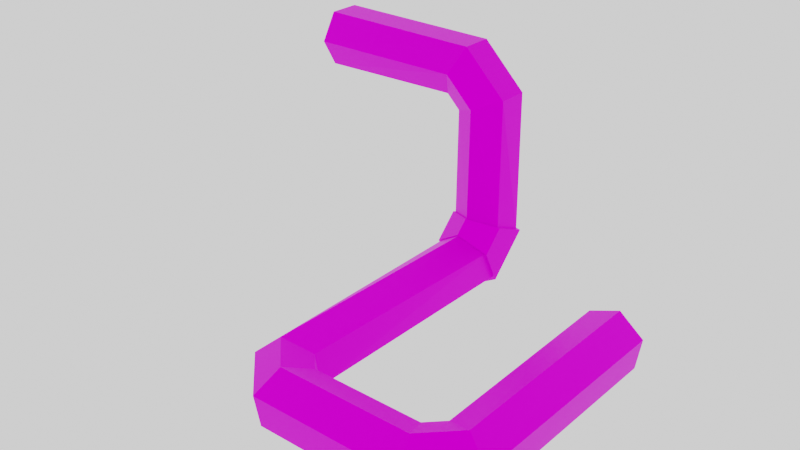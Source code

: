# Source: Pipe.blend  (saved by Blender 3.1.7; exported with 4.5.12 LTS)
import bpy
from mathutils import Matrix  # noqa: F401  (used for matrix-valued properties, if any)

bpy.ops.wm.read_factory_settings(use_empty=True)
scene = bpy.context.scene
scene.name = 'Scene'

# ---- collections
col_collection = bpy.data.collections.new('Collection'); scene.collection.children.link(col_collection)

# ---- images (referenced by path relative to the original .blend; pixels are not part of the script)
import os
ASSET_DIR = os.environ.get("B2B_ASSET_DIR", "")  # directory of the original .blend (textures are referenced by path, not embedded)
HERE = os.path.dirname(os.path.abspath(__file__))  # packed textures are extracted next to this script under _unpacked/

def load_image(name, relpath, width, height, colorspace="sRGB"):
    """Load a texture the original file referenced (path relative to the .blend, or extracted next to this script)."""
    p = next((c for c in (os.path.join(HERE, relpath), os.path.join(ASSET_DIR, relpath)) if relpath and os.path.exists(c)), "")
    if p:
        img = bpy.data.images.load(p, check_existing=True)
        img.name = name
    else:  # same state as the original file: an image datablock whose file is absent (Cycles renders it pink)
        img = bpy.data.images.new(name, width, height)
        img.source = "FILE"
        img.filepath = "//" + (relpath or name)
    img.colorspace_settings.name = colorspace
    return img
img_rust_texture_png = load_image('rust texture.png', 'rust texture.png', 1024, 1024, 'sRGB')

# ---- materials (node trees are filled in below, after node groups)
mat_material_002 = bpy.data.materials.new('Material.002')
mat_material_002.use_transparent_shadow = False

# ---- material node trees
mat_material_002.use_nodes = True; mat_material_002.node_tree.nodes.clear()
_N = mat_material_002.node_tree.nodes; _L = mat_material_002.node_tree.links
n0 = _N.new('ShaderNodeOutputMaterial'); n0.name = 'Material Output'; n0.location = (300, 300)
n1 = _N.new('ShaderNodeBsdfPrincipled'); n1.name = 'Principled BSDF'; n1.location = (10, 300)
n1.distribution = 'GGX'
n1.subsurface_method = 'RANDOM_WALK_SKIN'
n1.inputs[1].default_value = 0.8421
n1.inputs[3].default_value = 1.45
n1.inputs[13].default_value = 0.0
n1.inputs[27].default_value = (0.0, 0.0, 0.0, 1.0)
n1.inputs[28].default_value = 1.0
n2 = _N.new('ShaderNodeTexImage'); n2.name = 'Image Texture'; n2.location = (-400, 200)
n2.image = img_rust_texture_png
_L.new(n1.outputs[0], n0.inputs[0])
_L.new(n2.outputs[0], n1.inputs[0])
n0.is_active_output = True

# ---- world
world_world = bpy.data.worlds.new('World'); scene.world = world_world
world_world.use_nodes = True; world_world.node_tree.nodes.clear()
_N = world_world.node_tree.nodes; _L = world_world.node_tree.links
n0 = _N.new('ShaderNodeOutputWorld'); n0.name = 'World Output'; n0.location = (300, 300)
n1 = _N.new('ShaderNodeBackground'); n1.name = 'Background'; n1.location = (10, 300)
n1.inputs[0].default_value = (1.0, 1.0, 1.0, 1.0)
_L.new(n1.outputs[0], n0.inputs[0])
n0.is_active_output = True
world_world.color = (0.05088, 0.05088, 0.05088)
world_world.use_sun_shadow = False
world_world.sun_shadow_jitter_overblur = 0.0

# ---- meshes
me_nurbspath_001 = bpy.data.meshes.new('NurbsPath.001')
me_nurbspath_001.from_pydata([(-4.0, 5.255, 3.442), (-4.0, 4.745, 3.442), (-4.0, 4.49, 3.0), (-4.0, 4.745, 2.558), (-4.0, 5.255, 2.558), (-4.0, 5.51, 3.0), (-1.293, 5.255, 3.408), (-1.293, 4.745, 3.408), (-1.462, 4.49, 3.0), (-1.631, 4.745, 2.592), (-1.631, 5.255, 2.592), (-1.462, 5.51, 3.0), (-0.5919, 5.255, 2.707), (-0.5919, 4.745, 2.707), (-1.0, 4.49, 2.538), (-1.408, 4.745, 2.369), (-1.408, 5.255, 2.369), (-1.0, 5.51, 2.538), (-0.5396, 5.203, 0.3779), (-0.5799, 4.733, 0.5724), (-1.04, 4.53, 0.6564), (-1.46, 4.797, 0.5457), (-1.42, 5.267, 0.3512), (-0.9597, 5.47, 0.2672), (-0.5396, 4.622, -0.2026), (-0.5799, 4.428, 0.2671), (-1.04, 4.344, 0.4697), (-1.46, 4.454, 0.2026), (-1.42, 4.649, -0.2671), (-0.9597, 4.733, -0.4697), (-0.5599, 0.6441, -0.1822), (-0.6342, 0.6133, 0.3214), (-1.074, 0.4311, 0.5036), (-1.44, 0.2795, 0.1822), (-1.366, 0.3103, -0.3214), (-0.9258, 0.4925, -0.5036), (-0.3559, 0.4401, -0.1822), (-0.3867, 0.3658, 0.3214), (-0.5689, -0.07422, 0.5036), (-0.7205, -0.4401, 0.1822), (-0.6897, -0.3658, -0.3214), (-0.5075, 0.07422, -0.5036), (1.356, 0.4401, -0.1822), (1.387, 0.3658, 0.3214), (1.569, -0.07422, 0.5036), (1.72, -0.4401, 0.1822), (1.69, -0.3658, -0.3214), (1.507, 0.07422, -0.5036), (1.56, 0.6441, -0.1822), (1.634, 0.6133, 0.3214), (2.074, 0.4311, 0.5036), (2.44, 0.2795, 0.1822), (2.366, 0.3103, -0.3214), (1.926, 0.4925, -0.5036), (1.524, 3.923, -0.1822), (1.604, 3.923, 0.3214), (2.08, 3.923, 0.5036), (2.476, 3.923, 0.1822), (2.396, 3.923, -0.3214), (1.92, 3.923, -0.5036), (-0.4933, 5.246, 0.3927), (-0.5376, 4.729, 0.6068), (-1.044, 4.506, 0.6991), (-1.507, 4.8, 0.5774), (-1.462, 5.317, 0.3633), (-0.9557, 5.54, 0.2709), (-0.4933, 4.607, -0.2462), (-0.5376, 4.393, 0.2707), (-1.044, 4.301, 0.4937), (-1.507, 4.423, 0.1998), (-1.462, 4.637, -0.3171), (-0.9557, 4.729, -0.5401)], [], [(0, 6, 11, 5), (1, 7, 6, 0), (2, 8, 7, 1), (3, 9, 8, 2), (4, 10, 9, 3), (5, 11, 10, 4), (6, 12, 17, 11), (7, 13, 12, 6), (8, 14, 13, 7), (9, 15, 14, 8), (10, 16, 15, 9), (11, 17, 16, 10), (12, 18, 23, 17), (13, 19, 18, 12), (14, 20, 19, 13), (15, 21, 20, 14), (16, 22, 21, 15), (17, 23, 22, 16), (18, 24, 29, 23), (19, 25, 24, 18), (20, 26, 25, 19), (21, 27, 26, 20), (22, 28, 27, 21), (23, 29, 28, 22), (24, 30, 35, 29), (25, 31, 30, 24), (26, 32, 31, 25), (27, 33, 32, 26), (28, 34, 33, 27), (29, 35, 34, 28), (30, 36, 41, 35), (31, 37, 36, 30), (32, 38, 37, 31), (33, 39, 38, 32), (34, 40, 39, 33), (35, 41, 40, 34), (36, 42, 47, 41), (37, 43, 42, 36), (38, 44, 43, 37), (39, 45, 44, 38), (40, 46, 45, 39), (41, 47, 46, 40), (42, 48, 53, 47), (43, 49, 48, 42), (44, 50, 49, 43), (45, 51, 50, 44), (46, 52, 51, 45), (47, 53, 52, 46), (48, 54, 59, 53), (49, 55, 54, 48), (50, 56, 55, 49), (51, 57, 56, 50), (52, 58, 57, 51), (53, 59, 58, 52), (60, 66, 71, 65), (61, 67, 66, 60), (62, 68, 67, 61), (63, 69, 68, 62), (64, 70, 69, 63), (65, 71, 70, 64), (71, 66, 67, 68, 69, 70), (65, 64, 63, 62, 61, 60)])
_uv = me_nurbspath_001.uv_layers.new(name='UVMap')
_uv.uv.foreach_set('vector', [4.062, -1.76, 4.062, -0.3075, 3.777, -0.3078, 3.756, -1.67, -1.164, 0.6386, -1.057, 2.338, -1.395, 2.35, -1.502, 0.6509, 3.576, 3.473, 3.589, 1.923, 3.896, 1.785, 3.896, 3.431, 3.234, -0.2195, 3.257, -1.492, 3.543, -1.499, 3.543, -0.1366, 3.756, -3.354, 3.752, -1.905, 3.412, -1.902, 3.417, -3.351, 4.076, -3.309, 4.076, -1.76, 3.77, -1.901, 3.756, -3.354, -1.395, 2.35, -1.395, 2.947, -1.587, 2.737, -1.587, 2.343, -1.057, 2.338, -1.057, 2.935, -1.395, 2.947, -1.395, 2.35, 0.7864, 1.248, 0.4174, 1.349, 0.2183, 1.075, 0.7783, 0.9208, 3.412, -1.902, 3.417, -1.708, 3.243, -1.499, 3.234, -1.9, 3.752, -1.905, 3.756, -1.712, 3.417, -1.708, 3.412, -1.902, -1.587, 3.456, -1.971, 3.462, -1.857, 3.143, -1.672, 3.14, 2.368, 0.06514, 1.594, 0.876, 1.323, 0.677, 2.084, -0.1054, 0.2183, 1.075, -0.5821, 2.241, -0.8362, 2.246, 0.0401, 0.9787, 0.4174, 1.349, -0.2844, 2.385, -0.5821, 2.241, 0.2183, 1.075, 0.7109, 0.9209, -0.03475, 0.4803, 0.197, 0.2369, 0.961, 0.7031, -1.857, 3.143, -2.894, 2.293, -2.65, 2.225, -1.715, 2.999, -1.971, 3.462, -3.14, 2.514, -2.894, 2.293, -1.857, 3.143, 1.594, 0.876, 1.38, 1.377, 1.052, 1.313, 1.323, 0.677, -0.5821, 2.241, -0.5897, 2.466, -0.8507, 2.673, -0.8362, 2.246, -0.2844, 2.385, -0.289, 2.522, -0.5897, 2.466, -0.5821, 2.241, -0.03475, 0.4803, -0.2109, 0.2107, 0.1012, 0.09027, 0.197, 0.2369, -2.894, 2.293, -3.04, 1.86, -2.731, 1.985, -2.65, 2.225, -1.163, 0.6386, -1.32, 0.1508, -0.9824, 0.1156, -0.8507, 0.5249, 1.38, 1.377, 1.283, 3.484, 0.961, 3.59, 1.052, 1.313, -0.5897, 2.466, 0.7864, 3.171, 0.5555, 3.416, -0.8507, 2.673, 3.234, -3.293, 3.234, -0.6962, 2.919, -0.8218, 2.901, -3.354, -0.2109, 0.2107, -0.6928, -1.973, -0.357, -1.925, 0.1012, 0.09027, -3.04, 1.86, -1.878, 0.6386, -1.587, 0.8094, -2.731, 1.985, -1.32, 0.1508, -1.175, -2.665, -0.8507, -2.766, -0.9824, 0.1156, 1.283, 3.484, 1.395, 3.638, 1.189, 3.906, 0.961, 3.59, 1.414, 3.317, 1.549, 3.504, 1.395, 3.638, 1.283, 3.484, 3.234, -0.6962, 2.914, -0.3558, 2.763, -0.655, 2.919, -0.8218, -0.6928, -1.973, -0.4016, -2.576, -0.1525, -2.349, -0.357, -1.925, -0.8507, -2.114, -0.577, -2.681, -0.4016, -2.576, -0.6928, -1.973, -1.175, -2.665, -1.414, -2.962, -1.238, -3.246, -0.8507, -2.766, 1.395, 3.638, 2.368, 4.019, 2.335, 4.354, 1.189, 3.906, 2.906, 2.365, 2.826, 1.416, 3.163, 1.393, 3.24, 2.308, 2.914, -0.3558, 1.576, -0.3333, 1.652, -0.6364, 2.763, -0.655, -0.4016, -2.576, 0.8698, -3.354, 0.961, -3.03, -0.1525, -2.349, 2.821, -0.05115, 2.715, 1.221, 2.377, 1.2, 2.486, -0.1054, -1.414, -2.962, -2.65, -3.053, -2.697, -3.354, -1.238, -3.246, -2.49, -2.804, -2.624, -2.678, -2.924, -2.794, -2.65, -3.053, 2.826, 1.416, 2.821, 1.186, 3.159, 1.203, 3.163, 1.393, 1.576, -0.3333, 1.264, -0.6631, 1.499, -0.7979, 1.652, -0.6364, 1.406, -0.1054, 0.961, -0.5751, 1.264, -0.6631, 1.576, -0.3333, 2.715, 1.221, 2.706, 1.85, 2.368, 1.869, 2.377, 1.2, -2.65, -3.053, -2.924, -2.794, -3.14, -2.936, -2.697, -3.354, -2.624, -2.678, -2.737, -0.4995, -3.061, -0.5168, -2.924, -2.794, 2.821, 1.186, 2.902, -0.1054, 3.24, -0.07344, 3.159, 1.203, 3.911, -0.1054, 3.911, 1.755, 3.576, 1.785, 3.597, 0.01501, 0.961, -0.5751, 0.9652, -2.992, 1.285, -2.979, 1.264, -0.6631, 2.706, 1.85, 2.821, 3.295, 2.483, 3.33, 2.368, 1.869, 3.26, 1.724, 3.24, -0.1054, 3.576, -0.07742, 3.576, 1.842, 2.821, 3.869, 2.821, 3.27, 3.181, 3.193, 3.181, 3.954, 3.175, 3.193, 3.188, 2.946, 3.48, 2.723, 3.455, 3.193, 2.851, 3.029, 2.859, 2.878, 3.188, 2.946, 3.175, 3.193, 2.368, 3.33, 2.722, 3.33, 2.645, 3.69, 2.453, 3.69, 3.518, 1.857, 3.518, 2.36, 3.24, 2.122, 3.24, 1.842, 3.181, 3.757, 3.181, 3.193, 3.546, 3.27, 3.546, 3.743, 3.442, 2.433, 3.48, 2.723, 3.188, 2.946, 2.859, 2.878, 2.821, 2.587, 3.112, 2.365, -1.587, 3.122, -1.264, 2.947, -0.941, 3.108, -0.941, 3.443, -1.264, 3.617, -1.587, 3.457])
me_nurbspath_001.materials.append(mat_material_002)
me_nurbspath_001.use_remesh_fix_poles = True
me_nurbspath_001.use_remesh_preserve_attributes = False
me_nurbspath_001.update()

# ---- objects
ob_nurbspath = bpy.data.objects.new('NurbsPath', me_nurbspath_001)

# ---- transforms, parenting, visibility, modifiers, constraints
ob_nurbspath.location = (0.0, 0.0, 0.0)

# ---- collection membership
col_collection.objects.link(ob_nurbspath)

# ---- scene / render settings (as saved in the file)
scene.frame_start = 1; scene.frame_end = 250; scene.frame_set(1)
scene.render.engine = 'BLENDER_EEVEE_NEXT'
scene.cycles.sampling_pattern = 'TABULATED_SOBOL'
scene.cycles.use_light_tree = False
scene.view_settings.view_transform = 'Filmic'
bpy.context.view_layer.update()

# ---- added for rendering (the .blend has no active camera): camera
cam_auto = bpy.data.cameras.new('AutoCamera')
cam_auto.lens = 50.0
cam_auto.sensor_width = 36.0
cam_auto.clip_end = 1000.0
ob_auto_camera = bpy.data.objects.new('AutoCamera', cam_auto)
scene.collection.objects.link(ob_auto_camera)
ob_auto_camera.location = (8.18754, -8.18923, 8.61028)
ob_auto_camera.rotation_euler = (1.09748, -7.21219e-08, 0.694738)
scene.camera = ob_auto_camera
bpy.context.view_layer.update()
